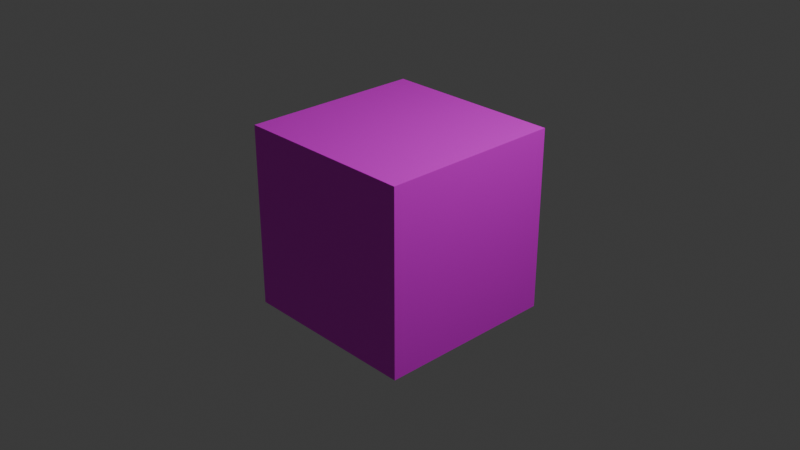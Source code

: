 # Source: multi_cube.blend  (saved by Blender 4.0.36; exported with 4.5.12 LTS)
import bpy
from mathutils import Matrix  # noqa: F401  (used for matrix-valued properties, if any)

bpy.ops.wm.read_factory_settings(use_empty=True)
scene = bpy.context.scene
scene.name = 'Scene'

# ---- collections
col_collection = bpy.data.collections.new('Collection'); scene.collection.children.link(col_collection)

# ---- images (referenced by path relative to the original .blend; pixels are not part of the script)
import os
ASSET_DIR = os.environ.get("B2B_ASSET_DIR", "")  # directory of the original .blend (textures are referenced by path, not embedded)
HERE = os.path.dirname(os.path.abspath(__file__))  # packed textures are extracted next to this script under _unpacked/

def load_image(name, relpath, width, height, colorspace="sRGB"):
    """Load a texture the original file referenced (path relative to the .blend, or extracted next to this script)."""
    p = next((c for c in (os.path.join(HERE, relpath), os.path.join(ASSET_DIR, relpath)) if relpath and os.path.exists(c)), "")
    if p:
        img = bpy.data.images.load(p, check_existing=True)
        img.name = name
    else:  # same state as the original file: an image datablock whose file is absent (Cycles renders it pink)
        img = bpy.data.images.new(name, width, height)
        img.source = "FILE"
        img.filepath = "//" + (relpath or name)
    img.colorspace_settings.name = colorspace
    return img
img_diamondplate007d_1k_jpg_ambientocclusion_jpg = load_image('DiamondPlate007D_1K-JPG_AmbientOcclusion.jpg', 'DiamondPlate007D_1K-JPG_AmbientOcclusion.jpg', 1024, 1024, 'sRGB')
img_fabric079_1k_jpg_color_jpg = load_image('Fabric079_1K-JPG_Color.jpg', 'Fabric079_1K-JPG_Color.jpg', 1024, 1024, 'sRGB')
img_materials_hexagonal_black_perforated_base_color_png = load_image('materials_Hexagonal_Black_perforated_Base_Color.png', 'materials_Hexagonal_Black_perforated_Base_Color.png', 1024, 1024, 'sRGB')
img_materials_hexagonal_silver_perforated_base_color_png = load_image('materials_Hexagonal_silver_perforated_Base_Color.png', 'materials_Hexagonal_silver_perforated_Base_Color.png', 1024, 1024, 'sRGB')
img_materials_metal_base_color_png = load_image('materials_Metal_Base_color.png', 'materials_Metal_Base_color.png', 1024, 1024, 'sRGB')
img_wood048_1k_jpg_color_jpg = load_image('Wood048_1K-JPG_Color.jpg', 'Wood048_1K-JPG_Color.jpg', 1024, 1024, 'sRGB')

# ---- materials (node trees are filled in below, after node groups)
mat_material_001 = bpy.data.materials.new('Material.001')
mat_material_001.use_transparent_shadow = False
mat_material_002 = bpy.data.materials.new('Material.002')
mat_material_002.use_transparent_shadow = False
mat_material_003 = bpy.data.materials.new('Material.003')
mat_material_003.use_transparent_shadow = False
mat_material_004 = bpy.data.materials.new('Material.004')
mat_material_004.use_transparent_shadow = False
mat_material_005 = bpy.data.materials.new('Material.005')
mat_material_005.use_transparent_shadow = False
mat_material_006 = bpy.data.materials.new('Material.006')
mat_material_006.use_transparent_shadow = False

# ---- material node trees
mat_material_001.use_nodes = True; mat_material_001.node_tree.nodes.clear()
_N = mat_material_001.node_tree.nodes; _L = mat_material_001.node_tree.links
n0 = _N.new('ShaderNodeBsdfPrincipled'); n0.name = 'Principled BSDF'; n0.location = (10, 300)
n0.inputs[3].default_value = 1.45
n1 = _N.new('ShaderNodeOutputMaterial'); n1.name = 'Material Output'; n1.location = (300, 300)
n2 = _N.new('ShaderNodeTexImage'); n2.name = 'Image Texture'; n2.location = (-280, 280)
n2.image = img_diamondplate007d_1k_jpg_ambientocclusion_jpg
_L.new(n0.outputs[0], n1.inputs[0])
_L.new(n2.outputs[0], n0.inputs[0])
n1.is_active_output = True
mat_material_002.use_nodes = True; mat_material_002.node_tree.nodes.clear()
_N = mat_material_002.node_tree.nodes; _L = mat_material_002.node_tree.links
n0 = _N.new('ShaderNodeBsdfPrincipled'); n0.name = 'Principled BSDF'; n0.location = (10, 300)
n0.inputs[3].default_value = 1.45
n1 = _N.new('ShaderNodeOutputMaterial'); n1.name = 'Material Output'; n1.location = (300, 300)
n2 = _N.new('ShaderNodeTexImage'); n2.name = 'Image Texture'; n2.location = (-280, 280)
n2.image = img_fabric079_1k_jpg_color_jpg
_L.new(n0.outputs[0], n1.inputs[0])
_L.new(n2.outputs[0], n0.inputs[0])
n1.is_active_output = True
mat_material_003.use_nodes = True; mat_material_003.node_tree.nodes.clear()
_N = mat_material_003.node_tree.nodes; _L = mat_material_003.node_tree.links
n0 = _N.new('ShaderNodeBsdfPrincipled'); n0.name = 'Principled BSDF'; n0.location = (10, 300)
n0.inputs[3].default_value = 1.45
n1 = _N.new('ShaderNodeOutputMaterial'); n1.name = 'Material Output'; n1.location = (300, 300)
n2 = _N.new('ShaderNodeTexImage'); n2.name = 'Image Texture'; n2.location = (-280, 280)
n2.image = img_materials_hexagonal_black_perforated_base_color_png
_L.new(n0.outputs[0], n1.inputs[0])
_L.new(n2.outputs[0], n0.inputs[0])
n1.is_active_output = True
mat_material_004.use_nodes = True; mat_material_004.node_tree.nodes.clear()
_N = mat_material_004.node_tree.nodes; _L = mat_material_004.node_tree.links
n0 = _N.new('ShaderNodeBsdfPrincipled'); n0.name = 'Principled BSDF'; n0.location = (10, 300)
n0.inputs[3].default_value = 1.45
n1 = _N.new('ShaderNodeOutputMaterial'); n1.name = 'Material Output'; n1.location = (300, 300)
n2 = _N.new('ShaderNodeTexImage'); n2.name = 'Image Texture'; n2.location = (-280, 280)
n2.image = img_materials_hexagonal_silver_perforated_base_color_png
_L.new(n0.outputs[0], n1.inputs[0])
_L.new(n2.outputs[0], n0.inputs[0])
n1.is_active_output = True
mat_material_005.use_nodes = True; mat_material_005.node_tree.nodes.clear()
_N = mat_material_005.node_tree.nodes; _L = mat_material_005.node_tree.links
n0 = _N.new('ShaderNodeBsdfPrincipled'); n0.name = 'Principled BSDF'; n0.location = (10, 300)
n0.inputs[3].default_value = 1.45
n1 = _N.new('ShaderNodeOutputMaterial'); n1.name = 'Material Output'; n1.location = (300, 300)
n2 = _N.new('ShaderNodeTexImage'); n2.name = 'Image Texture'; n2.location = (-280, 280)
n2.image = img_materials_metal_base_color_png
_L.new(n0.outputs[0], n1.inputs[0])
_L.new(n2.outputs[0], n0.inputs[0])
n1.is_active_output = True
mat_material_006.use_nodes = True; mat_material_006.node_tree.nodes.clear()
_N = mat_material_006.node_tree.nodes; _L = mat_material_006.node_tree.links
n0 = _N.new('ShaderNodeBsdfPrincipled'); n0.name = 'Principled BSDF'; n0.location = (10, 300)
n0.inputs[3].default_value = 1.45
n1 = _N.new('ShaderNodeOutputMaterial'); n1.name = 'Material Output'; n1.location = (300, 300)
n2 = _N.new('ShaderNodeTexImage'); n2.name = 'Image Texture'; n2.location = (-280, 280)
n2.image = img_wood048_1k_jpg_color_jpg
_L.new(n0.outputs[0], n1.inputs[0])
_L.new(n2.outputs[0], n0.inputs[0])
n1.is_active_output = True

# ---- world
world_world = bpy.data.worlds.new('World'); scene.world = world_world
world_world.use_nodes = True; world_world.node_tree.nodes.clear()
_N = world_world.node_tree.nodes; _L = world_world.node_tree.links
n0 = _N.new('ShaderNodeOutputWorld'); n0.name = 'World Output'; n0.location = (300, 300)
n1 = _N.new('ShaderNodeBackground'); n1.name = 'Background'; n1.location = (10, 300)
n1.inputs[0].default_value = (0.05088, 0.05088, 0.05088, 1.0)
_L.new(n1.outputs[0], n0.inputs[0])
n0.is_active_output = True
world_world.color = (0.05088, 0.05088, 0.05088)
world_world.use_sun_shadow = False
world_world.sun_shadow_jitter_overblur = 0.0

# ---- cameras
cam_camera = bpy.data.cameras.new('Camera')
cam_camera.clip_end = 100.0
cam_camera.ortho_scale = 7.314

# ---- lights
light_light = bpy.data.lights.new('Light', 'POINT')
light_light.transmission_factor = 0.0
light_light.use_soft_falloff = False
light_light.energy = 1000.0
light_light.shadow_soft_size = 0.1
light_light.shadow_maximum_resolution = 0.006
light_light.use_absolute_resolution = True

# ---- meshes
me_cube = bpy.data.meshes.new('Cube')
me_cube.from_pydata([(-1.0, -1.0, -1.0), (-1.0, -1.0, 1.0), (-1.0, 1.0, -1.0), (-1.0, 1.0, 1.0), (1.0, -1.0, -1.0), (1.0, -1.0, 1.0), (1.0, 1.0, -1.0), (1.0, 1.0, 1.0)], [], [(0, 1, 3, 2), (2, 3, 7, 6), (6, 7, 5, 4), (4, 5, 1, 0), (2, 6, 4, 0), (7, 3, 1, 5)])
me_cube.polygons.foreach_set('material_index', [2, 5, 4, 3, 0, 1])
_uv = me_cube.uv_layers.new(name='UVMap')
_uv.uv.foreach_set('vector', [0.375, 0.0, 0.625, 0.0, 0.625, 0.25, 0.375, 0.25, 0.375, 0.25, 0.625, 0.25, 0.625, 0.5, 0.375, 0.5, 0.375, 0.5, 0.625, 0.5, 0.625, 0.75, 0.375, 0.75, 0.375, 0.75, 0.625, 0.75, 0.625, 1.0, 0.375, 1.0, 0.125, 0.5, 0.375, 0.5, 0.375, 0.75, 0.125, 0.75, 0.625, 0.5, 0.875, 0.5, 0.875, 0.75, 0.625, 0.75])
me_cube.materials.append(mat_material_001)
me_cube.materials.append(mat_material_002)
me_cube.materials.append(mat_material_003)
me_cube.materials.append(mat_material_004)
me_cube.materials.append(mat_material_005)
me_cube.materials.append(mat_material_006)
me_cube.update()

# ---- objects
ob_light = bpy.data.objects.new('Light', light_light)
ob_camera = bpy.data.objects.new('Camera', cam_camera)
ob_cube = bpy.data.objects.new('Cube', me_cube)

# ---- transforms, parenting, visibility, modifiers, constraints
ob_light.location = (4.076, 1.005, 5.904)
ob_light.rotation_euler = (0.6503, 0.05522, 1.866)
ob_light.lock_rotations_4d = False
ob_light.empty_display_type = 'ARROWS'
ob_light.color = (0.0, 0.0, 0.0, 0.0)
ob_light.lineart.crease_threshold = 0.0
ob_camera.location = (7.359, -6.926, 4.958)
ob_camera.rotation_euler = (1.109, 0.0, 0.8149)
ob_camera.lock_rotations_4d = False
ob_camera.empty_display_type = 'ARROWS'
ob_camera.color = (0.0, 0.0, 0.0, 0.0)
ob_camera.display_type = 'WIRE'
ob_camera.lineart.crease_threshold = 0.0
ob_cube.location = (0.0, 0.0, 0.0)

# ---- collection membership
col_collection.objects.link(ob_light)
col_collection.objects.link(ob_camera)
col_collection.objects.link(ob_cube)

# ---- scene / render settings (as saved in the file)
scene.camera = ob_camera
scene.frame_start = 1; scene.frame_end = 250; scene.frame_set(1)
scene.render.engine = 'BLENDER_EEVEE_NEXT'
scene.cycles.sampling_pattern = 'TABULATED_SOBOL'
bpy.context.view_layer.update()
